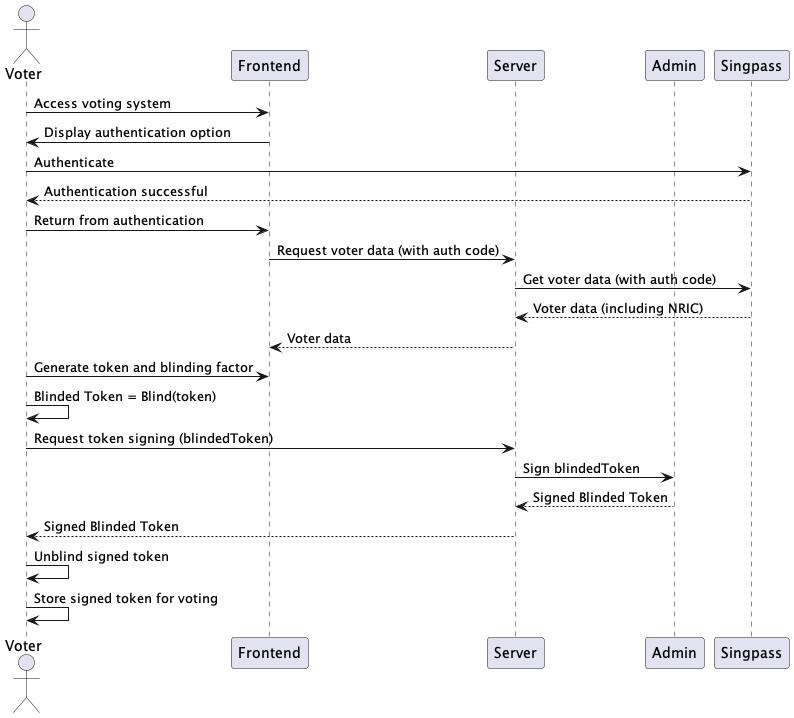

The diagram above was rendered by PlantUML. Its source (embedded in the PNG):
@startuml
actor Voter
participant Frontend
participant Server
participant Admin
participant Singpass

Voter -> Frontend: Access voting system
Frontend -> Voter: Display authentication option
Voter -> Singpass: Authenticate
Singpass --> Voter: Authentication successful
Voter -> Frontend: Return from authentication
Frontend -> Server: Request voter data (with auth code)
Server -> Singpass: Get voter data (with auth code)
Singpass --> Server: Voter data (including NRIC)
Server --> Frontend: Voter data
Voter -> Frontend: Generate token and blinding factor
Voter -> Voter: Blinded Token = Blind(token)
Voter -> Server: Request token signing (blindedToken)
Server -> Admin: Sign blindedToken
Admin --> Server: Signed Blinded Token
Server --> Voter: Signed Blinded Token
Voter -> Voter: Unblind signed token
Voter -> Voter: Store signed token for voting
@enduml